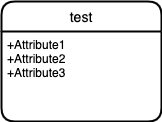

The diagram above was exported from draw.io. Its source (the exported page's mxGraphModel, read from the mxfile embedded in the PNG):
<mxGraphModel dx="898" dy="536" grid="1" gridSize="10" guides="1" tooltips="1" connect="1" arrows="1" fold="1" page="1" pageScale="1" pageWidth="827" pageHeight="1169" math="0" shadow="0">
  <root>
    <mxCell id="0" />
    <mxCell id="1" parent="0" />
    <mxCell id="PyJzXjGv2RQIehOBa5D9-1" value="test" style="swimlane;childLayout=stackLayout;horizontal=1;startSize=30;horizontalStack=0;rounded=1;fontSize=14;fontStyle=0;strokeWidth=2;resizeParent=0;resizeLast=1;shadow=0;dashed=0;align=center;" parent="1" vertex="1">
      <mxGeometry x="120" y="650" width="160" height="120" as="geometry" />
    </mxCell>
    <mxCell id="PyJzXjGv2RQIehOBa5D9-2" value="+Attribute1&#10;+Attribute2&#10;+Attribute3" style="align=left;strokeColor=none;fillColor=none;spacingLeft=4;fontSize=12;verticalAlign=top;resizable=0;rotatable=0;part=1;" parent="PyJzXjGv2RQIehOBa5D9-1" vertex="1">
      <mxGeometry y="30" width="160" height="90" as="geometry" />
    </mxCell>
  </root>
</mxGraphModel>